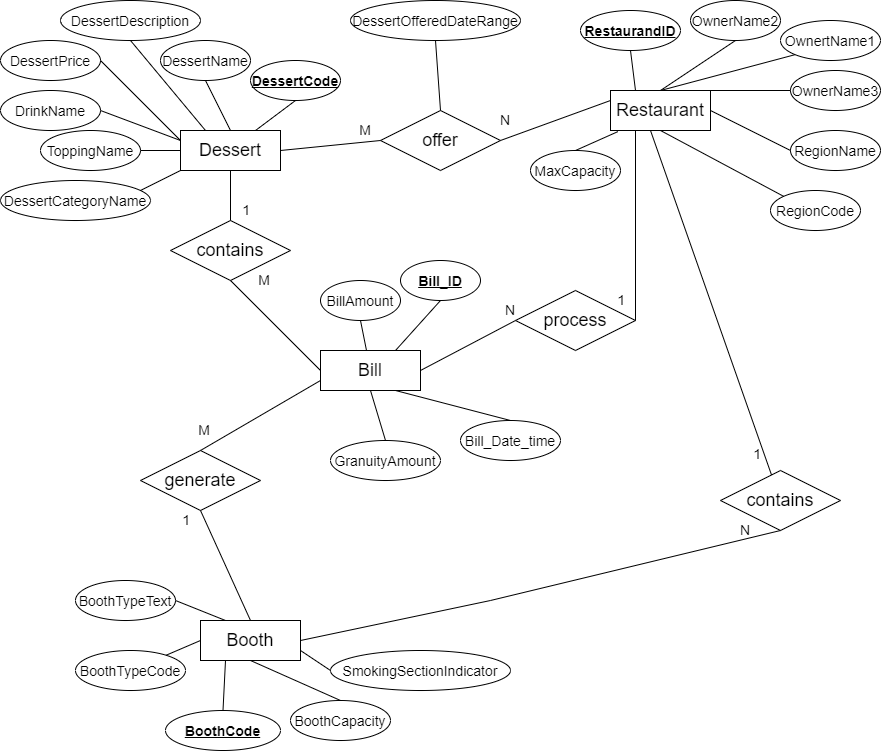

The diagram above was exported from draw.io. Its source (the exported page's mxGraphModel, read from the mxfile embedded in the PNG):
<mxGraphModel dx="1000" dy="402" grid="1" gridSize="10" guides="1" tooltips="1" connect="1" arrows="1" fold="1" page="1" pageScale="1" pageWidth="827" pageHeight="1169" math="0" shadow="0">
  <root>
    <mxCell id="0" />
    <mxCell id="1" parent="0" />
    <mxCell id="2" value="&lt;font style=&quot;font-size: 18px&quot;&gt;Bill&lt;/font&gt;" style="whiteSpace=wrap;html=1;align=center;" vertex="1" parent="1">
      <mxGeometry x="330" y="360" width="100" height="40" as="geometry" />
    </mxCell>
    <mxCell id="3" value="&lt;font style=&quot;font-size: 18px&quot;&gt;Booth&lt;/font&gt;" style="whiteSpace=wrap;html=1;align=center;" vertex="1" parent="1">
      <mxGeometry x="210" y="630" width="100" height="40" as="geometry" />
    </mxCell>
    <mxCell id="4" value="&lt;font style=&quot;font-size: 18px&quot;&gt;Restaurant&lt;/font&gt;" style="whiteSpace=wrap;html=1;align=center;" vertex="1" parent="1">
      <mxGeometry x="620" y="100" width="100" height="40" as="geometry" />
    </mxCell>
    <mxCell id="5" value="&lt;font style=&quot;font-size: 18px&quot;&gt;Dessert&lt;/font&gt;" style="whiteSpace=wrap;html=1;align=center;" vertex="1" parent="1">
      <mxGeometry x="190" y="140" width="100" height="40" as="geometry" />
    </mxCell>
    <mxCell id="8" value="contains" style="shape=rhombus;perimeter=rhombusPerimeter;whiteSpace=wrap;html=1;align=center;fontSize=18;" vertex="1" parent="1">
      <mxGeometry x="180" y="230" width="120" height="60" as="geometry" />
    </mxCell>
    <mxCell id="9" value="process" style="shape=rhombus;perimeter=rhombusPerimeter;whiteSpace=wrap;html=1;align=center;fontSize=18;" vertex="1" parent="1">
      <mxGeometry x="525" y="300" width="120" height="60" as="geometry" />
    </mxCell>
    <mxCell id="10" value="offer" style="shape=rhombus;perimeter=rhombusPerimeter;whiteSpace=wrap;html=1;align=center;fontSize=18;" vertex="1" parent="1">
      <mxGeometry x="390" y="120" width="120" height="60" as="geometry" />
    </mxCell>
    <mxCell id="11" value="generate" style="shape=rhombus;perimeter=rhombusPerimeter;whiteSpace=wrap;html=1;align=center;fontSize=18;" vertex="1" parent="1">
      <mxGeometry x="150" y="460" width="120" height="60" as="geometry" />
    </mxCell>
    <mxCell id="12" value="contains" style="shape=rhombus;perimeter=rhombusPerimeter;whiteSpace=wrap;html=1;align=center;fontSize=18;" vertex="1" parent="1">
      <mxGeometry x="730" y="480" width="120" height="60" as="geometry" />
    </mxCell>
    <mxCell id="13" value="&lt;font style=&quot;font-size: 14px&quot;&gt;BillAmount&lt;/font&gt;" style="ellipse;whiteSpace=wrap;html=1;align=center;fontSize=18;" vertex="1" parent="1">
      <mxGeometry x="330" y="290" width="80" height="40" as="geometry" />
    </mxCell>
    <mxCell id="14" value="&lt;font style=&quot;font-size: 14px&quot;&gt;&lt;u&gt;&lt;b&gt;Bill_ID&lt;/b&gt;&lt;/u&gt;&lt;/font&gt;" style="ellipse;whiteSpace=wrap;html=1;align=center;fontSize=18;" vertex="1" parent="1">
      <mxGeometry x="410" y="270" width="80" height="40" as="geometry" />
    </mxCell>
    <mxCell id="15" value="&lt;font style=&quot;font-size: 14px&quot;&gt;MaxCapacity&lt;/font&gt;" style="ellipse;whiteSpace=wrap;html=1;align=center;fontSize=18;" vertex="1" parent="1">
      <mxGeometry x="540" y="160" width="90" height="40" as="geometry" />
    </mxCell>
    <mxCell id="16" value="&lt;font style=&quot;font-size: 14px&quot;&gt;&lt;u&gt;&lt;b&gt;RestaurandID&lt;/b&gt;&lt;/u&gt;&lt;/font&gt;" style="ellipse;whiteSpace=wrap;html=1;align=center;fontSize=18;" vertex="1" parent="1">
      <mxGeometry x="590" y="20" width="100" height="40" as="geometry" />
    </mxCell>
    <mxCell id="17" value="&lt;font style=&quot;font-size: 14px&quot;&gt;GranuityAmount&lt;/font&gt;" style="ellipse;whiteSpace=wrap;html=1;align=center;fontSize=18;" vertex="1" parent="1">
      <mxGeometry x="340" y="450" width="110" height="40" as="geometry" />
    </mxCell>
    <mxCell id="18" value="&lt;font style=&quot;font-size: 14px&quot;&gt;Bill_Date_time&lt;/font&gt;" style="ellipse;whiteSpace=wrap;html=1;align=center;fontSize=18;" vertex="1" parent="1">
      <mxGeometry x="470" y="430" width="100" height="40" as="geometry" />
    </mxCell>
    <mxCell id="19" value="&lt;font style=&quot;font-size: 14px&quot;&gt;DrinkName&lt;/font&gt;" style="ellipse;whiteSpace=wrap;html=1;align=center;fontSize=18;" vertex="1" parent="1">
      <mxGeometry x="10" y="100" width="100" height="40" as="geometry" />
    </mxCell>
    <mxCell id="20" value="&lt;font style=&quot;font-size: 14px&quot;&gt;DessertPrice&lt;/font&gt;" style="ellipse;whiteSpace=wrap;html=1;align=center;fontSize=18;" vertex="1" parent="1">
      <mxGeometry x="10" y="50" width="100" height="40" as="geometry" />
    </mxCell>
    <mxCell id="21" value="&lt;font style=&quot;font-size: 14px&quot;&gt;DessertDescription&lt;/font&gt;" style="ellipse;whiteSpace=wrap;html=1;align=center;fontSize=18;" vertex="1" parent="1">
      <mxGeometry x="70" y="10" width="140" height="40" as="geometry" />
    </mxCell>
    <mxCell id="22" value="&lt;u&gt;&lt;font style=&quot;font-size: 14px&quot;&gt;&lt;b&gt;DessertCode&lt;/b&gt;&lt;/font&gt;&lt;/u&gt;" style="ellipse;whiteSpace=wrap;html=1;align=center;fontSize=18;" vertex="1" parent="1">
      <mxGeometry x="260" y="70" width="90" height="40" as="geometry" />
    </mxCell>
    <mxCell id="23" value="&lt;font style=&quot;font-size: 14px&quot;&gt;DessertOfferedDateRange&lt;/font&gt;" style="ellipse;whiteSpace=wrap;html=1;align=center;fontSize=18;" vertex="1" parent="1">
      <mxGeometry x="360" y="10" width="170" height="40" as="geometry" />
    </mxCell>
    <mxCell id="24" value="&lt;font style=&quot;font-size: 14px&quot;&gt;DessertName&lt;/font&gt;" style="ellipse;whiteSpace=wrap;html=1;align=center;fontSize=18;" vertex="1" parent="1">
      <mxGeometry x="170" y="50" width="90" height="40" as="geometry" />
    </mxCell>
    <mxCell id="25" value="" style="endArrow=none;html=1;rounded=0;fontSize=18;entryX=1;entryY=0.5;entryDx=0;entryDy=0;exitX=0;exitY=0.25;exitDx=0;exitDy=0;" edge="1" parent="1" source="5" target="20">
      <mxGeometry relative="1" as="geometry">
        <mxPoint x="330" y="340" as="sourcePoint" />
        <mxPoint x="490" y="340" as="targetPoint" />
      </mxGeometry>
    </mxCell>
    <mxCell id="26" value="" style="endArrow=none;html=1;rounded=0;fontSize=18;entryX=0.5;entryY=1;entryDx=0;entryDy=0;exitX=0.25;exitY=0;exitDx=0;exitDy=0;" edge="1" parent="1" source="5" target="21">
      <mxGeometry relative="1" as="geometry">
        <mxPoint x="330" y="340" as="sourcePoint" />
        <mxPoint x="490" y="340" as="targetPoint" />
      </mxGeometry>
    </mxCell>
    <mxCell id="27" value="" style="endArrow=none;html=1;rounded=0;fontSize=18;entryX=0.5;entryY=1;entryDx=0;entryDy=0;exitX=0.5;exitY=0;exitDx=0;exitDy=0;" edge="1" parent="1" source="5" target="24">
      <mxGeometry relative="1" as="geometry">
        <mxPoint x="330" y="340" as="sourcePoint" />
        <mxPoint x="490" y="340" as="targetPoint" />
      </mxGeometry>
    </mxCell>
    <mxCell id="28" value="" style="endArrow=none;html=1;rounded=0;fontSize=18;entryX=0.5;entryY=1;entryDx=0;entryDy=0;exitX=0.75;exitY=0;exitDx=0;exitDy=0;" edge="1" parent="1" source="5" target="22">
      <mxGeometry relative="1" as="geometry">
        <mxPoint x="330" y="340" as="sourcePoint" />
        <mxPoint x="490" y="340" as="targetPoint" />
      </mxGeometry>
    </mxCell>
    <mxCell id="29" value="&lt;font style=&quot;font-size: 14px&quot;&gt;DessertCategoryName&lt;/font&gt;" style="ellipse;whiteSpace=wrap;html=1;align=center;fontSize=18;" vertex="1" parent="1">
      <mxGeometry x="10" y="190" width="150" height="40" as="geometry" />
    </mxCell>
    <mxCell id="30" value="&lt;font style=&quot;font-size: 14px&quot;&gt;ToppingName&lt;/font&gt;" style="ellipse;whiteSpace=wrap;html=1;align=center;fontSize=18;" vertex="1" parent="1">
      <mxGeometry x="50" y="140" width="100" height="40" as="geometry" />
    </mxCell>
    <mxCell id="31" value="" style="endArrow=none;html=1;rounded=0;fontSize=18;entryX=0.5;entryY=1;entryDx=0;entryDy=0;exitX=0.5;exitY=0;exitDx=0;exitDy=0;" edge="1" parent="1" source="10" target="23">
      <mxGeometry relative="1" as="geometry">
        <mxPoint x="120" y="380" as="sourcePoint" />
        <mxPoint x="40" y="300" as="targetPoint" />
      </mxGeometry>
    </mxCell>
    <mxCell id="32" value="" style="endArrow=none;html=1;rounded=0;fontSize=18;entryX=1;entryY=0.5;entryDx=0;entryDy=0;exitX=0;exitY=0.5;exitDx=0;exitDy=0;" edge="1" parent="1" source="5" target="30">
      <mxGeometry relative="1" as="geometry">
        <mxPoint x="190" y="350" as="sourcePoint" />
        <mxPoint x="110" y="270" as="targetPoint" />
      </mxGeometry>
    </mxCell>
    <mxCell id="33" value="" style="endArrow=none;html=1;rounded=0;fontSize=18;exitX=0;exitY=1;exitDx=0;exitDy=0;entryX=0.933;entryY=0.25;entryDx=0;entryDy=0;entryPerimeter=0;" edge="1" parent="1" source="5" target="29">
      <mxGeometry relative="1" as="geometry">
        <mxPoint x="150" y="360" as="sourcePoint" />
        <mxPoint x="160" y="200" as="targetPoint" />
      </mxGeometry>
    </mxCell>
    <mxCell id="34" value="" style="endArrow=none;html=1;rounded=0;fontSize=18;entryX=1;entryY=0.5;entryDx=0;entryDy=0;" edge="1" parent="1" target="19">
      <mxGeometry relative="1" as="geometry">
        <mxPoint x="190" y="150" as="sourcePoint" />
        <mxPoint x="150" y="110" as="targetPoint" />
      </mxGeometry>
    </mxCell>
    <mxCell id="35" value="&lt;font style=&quot;font-size: 14px&quot;&gt;RegionName&lt;/font&gt;" style="ellipse;whiteSpace=wrap;html=1;align=center;fontSize=18;" vertex="1" parent="1">
      <mxGeometry x="800" y="140" width="90" height="40" as="geometry" />
    </mxCell>
    <mxCell id="36" value="&lt;font style=&quot;font-size: 14px&quot;&gt;OwnerName3&lt;/font&gt;" style="ellipse;whiteSpace=wrap;html=1;align=center;fontSize=18;" vertex="1" parent="1">
      <mxGeometry x="800" y="80" width="90" height="40" as="geometry" />
    </mxCell>
    <mxCell id="37" value="&lt;font style=&quot;font-size: 14px&quot;&gt;OwnerName2&lt;/font&gt;" style="ellipse;whiteSpace=wrap;html=1;align=center;fontSize=18;" vertex="1" parent="1">
      <mxGeometry x="700" y="10" width="90" height="40" as="geometry" />
    </mxCell>
    <mxCell id="38" value="&lt;font style=&quot;font-size: 14px&quot;&gt;OwnertName1&lt;/font&gt;" style="ellipse;whiteSpace=wrap;html=1;align=center;fontSize=18;" vertex="1" parent="1">
      <mxGeometry x="790" y="30" width="100" height="40" as="geometry" />
    </mxCell>
    <mxCell id="39" value="&lt;font style=&quot;font-size: 14px&quot;&gt;RegionCode&lt;/font&gt;" style="ellipse;whiteSpace=wrap;html=1;align=center;fontSize=18;" vertex="1" parent="1">
      <mxGeometry x="780" y="200" width="90" height="40" as="geometry" />
    </mxCell>
    <mxCell id="40" value="" style="endArrow=none;html=1;rounded=0;fontSize=18;entryX=0;entryY=1;entryDx=0;entryDy=0;exitX=0.5;exitY=0;exitDx=0;exitDy=0;" edge="1" parent="1" source="4" target="38">
      <mxGeometry relative="1" as="geometry">
        <mxPoint x="470" y="120" as="sourcePoint" />
        <mxPoint x="450" y="60" as="targetPoint" />
      </mxGeometry>
    </mxCell>
    <mxCell id="41" value="" style="endArrow=none;html=1;rounded=0;fontSize=18;entryX=0;entryY=0.5;entryDx=0;entryDy=0;exitX=0.5;exitY=0;exitDx=0;exitDy=0;" edge="1" parent="1" source="4" target="36">
      <mxGeometry relative="1" as="geometry">
        <mxPoint x="480" y="130" as="sourcePoint" />
        <mxPoint x="460" y="70" as="targetPoint" />
      </mxGeometry>
    </mxCell>
    <mxCell id="42" value="" style="endArrow=none;html=1;rounded=0;fontSize=18;entryX=0;entryY=0;entryDx=0;entryDy=0;exitX=0.5;exitY=1;exitDx=0;exitDy=0;" edge="1" parent="1" source="4" target="39">
      <mxGeometry relative="1" as="geometry">
        <mxPoint x="490" y="140" as="sourcePoint" />
        <mxPoint x="470" y="80" as="targetPoint" />
      </mxGeometry>
    </mxCell>
    <mxCell id="43" value="" style="endArrow=none;html=1;rounded=0;fontSize=18;entryX=0;entryY=0.5;entryDx=0;entryDy=0;exitX=1;exitY=0.5;exitDx=0;exitDy=0;" edge="1" parent="1" source="4" target="35">
      <mxGeometry relative="1" as="geometry">
        <mxPoint x="500" y="150" as="sourcePoint" />
        <mxPoint x="480" y="90" as="targetPoint" />
      </mxGeometry>
    </mxCell>
    <mxCell id="44" value="" style="endArrow=none;html=1;rounded=0;fontSize=14;entryX=0.5;entryY=1;entryDx=0;entryDy=0;exitX=0.5;exitY=0;exitDx=0;exitDy=0;" edge="1" parent="1" source="4" target="37">
      <mxGeometry relative="1" as="geometry">
        <mxPoint x="330" y="340" as="sourcePoint" />
        <mxPoint x="490" y="340" as="targetPoint" />
      </mxGeometry>
    </mxCell>
    <mxCell id="45" value="" style="endArrow=none;html=1;rounded=0;fontSize=14;entryX=0.073;entryY=1.029;entryDx=0;entryDy=0;exitX=0.5;exitY=0;exitDx=0;exitDy=0;entryPerimeter=0;" edge="1" parent="1" source="15" target="4">
      <mxGeometry relative="1" as="geometry">
        <mxPoint x="330" y="340" as="sourcePoint" />
        <mxPoint x="490" y="340" as="targetPoint" />
      </mxGeometry>
    </mxCell>
    <mxCell id="46" value="" style="endArrow=none;html=1;rounded=0;fontSize=14;entryX=0.5;entryY=1;entryDx=0;entryDy=0;exitX=0.25;exitY=0;exitDx=0;exitDy=0;" edge="1" parent="1" source="4" target="16">
      <mxGeometry relative="1" as="geometry">
        <mxPoint x="330" y="340" as="sourcePoint" />
        <mxPoint x="490" y="340" as="targetPoint" />
      </mxGeometry>
    </mxCell>
    <mxCell id="48" value="" style="endArrow=none;html=1;rounded=0;fontSize=14;entryX=1;entryY=0.5;entryDx=0;entryDy=0;exitX=0;exitY=0.25;exitDx=0;exitDy=0;" edge="1" parent="1" source="4" target="10">
      <mxGeometry relative="1" as="geometry">
        <mxPoint x="330" y="340" as="sourcePoint" />
        <mxPoint x="490" y="340" as="targetPoint" />
      </mxGeometry>
    </mxCell>
    <mxCell id="49" value="N" style="resizable=0;html=1;align=right;verticalAlign=bottom;fontSize=14;" connectable="0" vertex="1" parent="48">
      <mxGeometry x="1" relative="1" as="geometry">
        <mxPoint x="10" y="-10" as="offset" />
      </mxGeometry>
    </mxCell>
    <mxCell id="50" value="" style="endArrow=none;html=1;rounded=0;fontSize=14;entryX=0;entryY=0.5;entryDx=0;entryDy=0;exitX=1;exitY=0.5;exitDx=0;exitDy=0;" edge="1" parent="1" source="5" target="10">
      <mxGeometry relative="1" as="geometry">
        <mxPoint x="330" y="340" as="sourcePoint" />
        <mxPoint x="490" y="340" as="targetPoint" />
      </mxGeometry>
    </mxCell>
    <mxCell id="51" value="M" style="resizable=0;html=1;align=right;verticalAlign=bottom;fontSize=14;" connectable="0" vertex="1" parent="50">
      <mxGeometry x="1" relative="1" as="geometry">
        <mxPoint x="-9" as="offset" />
      </mxGeometry>
    </mxCell>
    <mxCell id="52" value="" style="endArrow=none;html=1;rounded=0;fontSize=14;entryX=1;entryY=0.5;entryDx=0;entryDy=0;exitX=0.25;exitY=1;exitDx=0;exitDy=0;" edge="1" parent="1" source="4" target="9">
      <mxGeometry relative="1" as="geometry">
        <mxPoint x="330" y="340" as="sourcePoint" />
        <mxPoint x="490" y="340" as="targetPoint" />
      </mxGeometry>
    </mxCell>
    <mxCell id="53" value="1" style="resizable=0;html=1;align=right;verticalAlign=bottom;fontSize=14;" connectable="0" vertex="1" parent="52">
      <mxGeometry x="1" relative="1" as="geometry">
        <mxPoint x="-10" y="-10" as="offset" />
      </mxGeometry>
    </mxCell>
    <mxCell id="54" value="" style="endArrow=none;html=1;rounded=0;fontSize=14;entryX=0;entryY=0.5;entryDx=0;entryDy=0;exitX=1;exitY=0.5;exitDx=0;exitDy=0;" edge="1" parent="1" source="2" target="9">
      <mxGeometry relative="1" as="geometry">
        <mxPoint x="330" y="340" as="sourcePoint" />
        <mxPoint x="490" y="340" as="targetPoint" />
      </mxGeometry>
    </mxCell>
    <mxCell id="55" value="N" style="resizable=0;html=1;align=right;verticalAlign=bottom;fontSize=14;" connectable="0" vertex="1" parent="54">
      <mxGeometry x="1" relative="1" as="geometry" />
    </mxCell>
    <mxCell id="56" value="" style="endArrow=none;html=1;rounded=0;fontSize=14;entryX=0.5;entryY=0;entryDx=0;entryDy=0;exitX=0.5;exitY=1;exitDx=0;exitDy=0;" edge="1" parent="1" source="5" target="8">
      <mxGeometry relative="1" as="geometry">
        <mxPoint x="655" y="150" as="sourcePoint" />
        <mxPoint x="650" y="320" as="targetPoint" />
      </mxGeometry>
    </mxCell>
    <mxCell id="57" value="1" style="resizable=0;html=1;align=right;verticalAlign=bottom;fontSize=14;" connectable="0" vertex="1" parent="56">
      <mxGeometry x="1" relative="1" as="geometry">
        <mxPoint x="20" as="offset" />
      </mxGeometry>
    </mxCell>
    <mxCell id="58" value="" style="endArrow=none;html=1;rounded=0;fontSize=14;entryX=0.5;entryY=1;entryDx=0;entryDy=0;exitX=0;exitY=0.5;exitDx=0;exitDy=0;" edge="1" parent="1" source="2" target="8">
      <mxGeometry relative="1" as="geometry">
        <mxPoint x="430" y="320" as="sourcePoint" />
        <mxPoint x="530" y="320" as="targetPoint" />
      </mxGeometry>
    </mxCell>
    <mxCell id="59" value="M" style="resizable=0;html=1;align=right;verticalAlign=bottom;fontSize=14;" connectable="0" vertex="1" parent="58">
      <mxGeometry x="1" relative="1" as="geometry">
        <mxPoint x="40" y="10" as="offset" />
      </mxGeometry>
    </mxCell>
    <mxCell id="60" value="" style="endArrow=none;html=1;rounded=0;fontSize=14;entryX=0.5;entryY=1;entryDx=0;entryDy=0;" edge="1" parent="1" source="2" target="13">
      <mxGeometry relative="1" as="geometry">
        <mxPoint x="330" y="500" as="sourcePoint" />
        <mxPoint x="490" y="500" as="targetPoint" />
      </mxGeometry>
    </mxCell>
    <mxCell id="61" value="" style="endArrow=none;html=1;rounded=0;fontSize=14;entryX=0.5;entryY=1;entryDx=0;entryDy=0;exitX=0.75;exitY=0;exitDx=0;exitDy=0;" edge="1" parent="1" source="2" target="14">
      <mxGeometry relative="1" as="geometry">
        <mxPoint x="330" y="500" as="sourcePoint" />
        <mxPoint x="490" y="500" as="targetPoint" />
      </mxGeometry>
    </mxCell>
    <mxCell id="62" value="" style="endArrow=none;html=1;rounded=0;fontSize=14;entryX=0.5;entryY=1;entryDx=0;entryDy=0;exitX=0.5;exitY=0;exitDx=0;exitDy=0;" edge="1" parent="1" source="17" target="2">
      <mxGeometry relative="1" as="geometry">
        <mxPoint x="330" y="500" as="sourcePoint" />
        <mxPoint x="490" y="500" as="targetPoint" />
      </mxGeometry>
    </mxCell>
    <mxCell id="63" value="" style="endArrow=none;html=1;rounded=0;fontSize=14;entryX=0.5;entryY=0;entryDx=0;entryDy=0;exitX=0.75;exitY=1;exitDx=0;exitDy=0;" edge="1" parent="1" source="2" target="18">
      <mxGeometry relative="1" as="geometry">
        <mxPoint x="330" y="500" as="sourcePoint" />
        <mxPoint x="490" y="500" as="targetPoint" />
      </mxGeometry>
    </mxCell>
    <mxCell id="64" value="" style="endArrow=none;html=1;rounded=0;fontSize=14;" edge="1" parent="1" target="12">
      <mxGeometry relative="1" as="geometry">
        <mxPoint x="660" y="140" as="sourcePoint" />
        <mxPoint x="650" y="320" as="targetPoint" />
        <Array as="points" />
      </mxGeometry>
    </mxCell>
    <mxCell id="65" value="1" style="resizable=0;html=1;align=right;verticalAlign=bottom;fontSize=14;" connectable="0" vertex="1" parent="64">
      <mxGeometry x="1" relative="1" as="geometry">
        <mxPoint x="-10" y="-10" as="offset" />
      </mxGeometry>
    </mxCell>
    <mxCell id="67" value="" style="endArrow=none;html=1;rounded=0;fontSize=14;entryX=0.5;entryY=1;entryDx=0;entryDy=0;exitX=1;exitY=0.5;exitDx=0;exitDy=0;" edge="1" parent="1" source="3" target="12">
      <mxGeometry relative="1" as="geometry">
        <mxPoint x="424" y="350" as="sourcePoint" />
        <mxPoint x="530" y="320" as="targetPoint" />
        <Array as="points">
          <mxPoint x="500" y="610" />
        </Array>
      </mxGeometry>
    </mxCell>
    <mxCell id="68" value="N" style="resizable=0;html=1;align=right;verticalAlign=bottom;fontSize=14;" connectable="0" vertex="1" parent="67">
      <mxGeometry x="1" relative="1" as="geometry">
        <mxPoint x="-30" y="10" as="offset" />
      </mxGeometry>
    </mxCell>
    <mxCell id="69" value="" style="endArrow=none;html=1;rounded=0;fontSize=14;exitX=0;exitY=0.75;exitDx=0;exitDy=0;entryX=0.5;entryY=0;entryDx=0;entryDy=0;" edge="1" parent="1" source="2" target="11">
      <mxGeometry relative="1" as="geometry">
        <mxPoint x="670" y="150" as="sourcePoint" />
        <mxPoint x="688.3333333333333" y="470.83333333333326" as="targetPoint" />
        <Array as="points" />
      </mxGeometry>
    </mxCell>
    <mxCell id="70" value="M" style="resizable=0;html=1;align=right;verticalAlign=bottom;fontSize=14;" connectable="0" vertex="1" parent="69">
      <mxGeometry x="1" relative="1" as="geometry">
        <mxPoint x="10" y="-10" as="offset" />
      </mxGeometry>
    </mxCell>
    <mxCell id="71" value="" style="endArrow=none;html=1;rounded=0;fontSize=14;entryX=0.5;entryY=1;entryDx=0;entryDy=0;exitX=0.5;exitY=0;exitDx=0;exitDy=0;" edge="1" parent="1" source="3" target="11">
      <mxGeometry relative="1" as="geometry">
        <mxPoint x="680" y="160" as="sourcePoint" />
        <mxPoint x="698.3333333333333" y="480.83333333333326" as="targetPoint" />
        <Array as="points" />
      </mxGeometry>
    </mxCell>
    <mxCell id="72" value="1" style="resizable=0;html=1;align=right;verticalAlign=bottom;fontSize=14;" connectable="0" vertex="1" parent="71">
      <mxGeometry x="1" relative="1" as="geometry">
        <mxPoint x="-10" y="20" as="offset" />
      </mxGeometry>
    </mxCell>
    <mxCell id="73" value="&lt;font style=&quot;font-size: 14px&quot;&gt;&lt;b&gt;&lt;u&gt;BoothCode&lt;/u&gt;&lt;/b&gt;&lt;/font&gt;" style="ellipse;whiteSpace=wrap;html=1;align=center;fontSize=18;" vertex="1" parent="1">
      <mxGeometry x="175" y="720" width="115" height="40" as="geometry" />
    </mxCell>
    <mxCell id="74" value="&lt;font style=&quot;font-size: 14px&quot;&gt;BoothCapacity&lt;/font&gt;" style="ellipse;whiteSpace=wrap;html=1;align=center;fontSize=18;" vertex="1" parent="1">
      <mxGeometry x="300" y="710" width="100" height="40" as="geometry" />
    </mxCell>
    <mxCell id="75" value="&lt;font style=&quot;font-size: 14px&quot;&gt;SmokingSectionIndicator&lt;/font&gt;" style="ellipse;whiteSpace=wrap;html=1;align=center;fontSize=18;" vertex="1" parent="1">
      <mxGeometry x="340" y="660" width="180" height="40" as="geometry" />
    </mxCell>
    <mxCell id="76" value="&lt;font style=&quot;font-size: 14px&quot;&gt;BoothTypeCode&lt;/font&gt;" style="ellipse;whiteSpace=wrap;html=1;align=center;fontSize=18;" vertex="1" parent="1">
      <mxGeometry x="85" y="660" width="110" height="40" as="geometry" />
    </mxCell>
    <mxCell id="77" value="&lt;font style=&quot;font-size: 14px&quot;&gt;BoothTypeText&lt;/font&gt;" style="ellipse;whiteSpace=wrap;html=1;align=center;fontSize=18;" vertex="1" parent="1">
      <mxGeometry x="85" y="590" width="100" height="40" as="geometry" />
    </mxCell>
    <mxCell id="78" value="" style="endArrow=none;html=1;rounded=0;fontSize=14;entryX=0;entryY=0.5;entryDx=0;entryDy=0;exitX=1;exitY=0.75;exitDx=0;exitDy=0;" edge="1" parent="1" source="3" target="75">
      <mxGeometry relative="1" as="geometry">
        <mxPoint x="460" y="500" as="sourcePoint" />
        <mxPoint x="620" y="500" as="targetPoint" />
      </mxGeometry>
    </mxCell>
    <mxCell id="79" value="" style="endArrow=none;html=1;rounded=0;fontSize=14;entryX=0.5;entryY=0;entryDx=0;entryDy=0;exitX=0.5;exitY=1;exitDx=0;exitDy=0;" edge="1" parent="1" source="3" target="74">
      <mxGeometry relative="1" as="geometry">
        <mxPoint x="460" y="500" as="sourcePoint" />
        <mxPoint x="620" y="500" as="targetPoint" />
      </mxGeometry>
    </mxCell>
    <mxCell id="80" value="" style="endArrow=none;html=1;rounded=0;fontSize=14;entryX=0.5;entryY=0;entryDx=0;entryDy=0;exitX=0.25;exitY=1;exitDx=0;exitDy=0;" edge="1" parent="1" source="3" target="73">
      <mxGeometry relative="1" as="geometry">
        <mxPoint x="460" y="500" as="sourcePoint" />
        <mxPoint x="620" y="500" as="targetPoint" />
      </mxGeometry>
    </mxCell>
    <mxCell id="81" value="" style="endArrow=none;html=1;rounded=0;fontSize=14;entryX=0;entryY=0.5;entryDx=0;entryDy=0;" edge="1" parent="1" source="76" target="3">
      <mxGeometry relative="1" as="geometry">
        <mxPoint x="460" y="500" as="sourcePoint" />
        <mxPoint x="620" y="500" as="targetPoint" />
      </mxGeometry>
    </mxCell>
    <mxCell id="82" value="" style="endArrow=none;html=1;rounded=0;fontSize=14;entryX=0.25;entryY=0;entryDx=0;entryDy=0;exitX=1;exitY=0.5;exitDx=0;exitDy=0;" edge="1" parent="1" source="77" target="3">
      <mxGeometry relative="1" as="geometry">
        <mxPoint x="460" y="500" as="sourcePoint" />
        <mxPoint x="620" y="500" as="targetPoint" />
      </mxGeometry>
    </mxCell>
  </root>
</mxGraphModel>